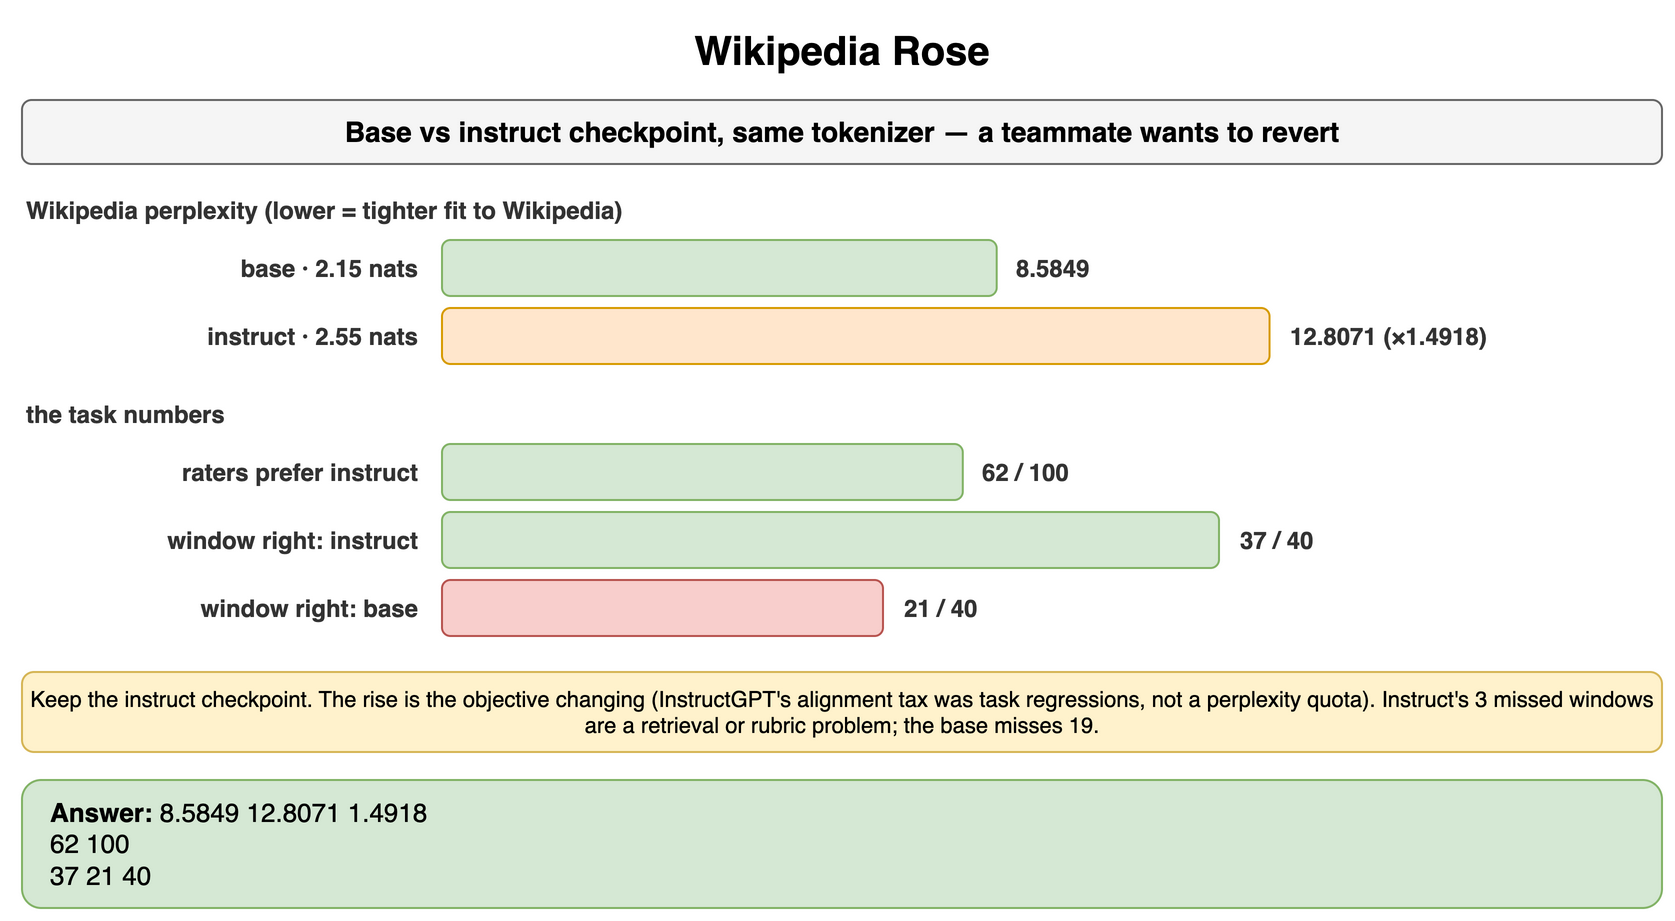

The diagram above was exported from draw.io. Its source (the exported page's mxGraphModel, read from the mxfile embedded in the PNG):
<mxGraphModel dx="900" dy="468" grid="1" gridSize="10" guides="1" tooltips="1" connect="1" arrows="1" fold="1" page="1" pageScale="1" pageWidth="900" pageHeight="468" math="0" shadow="0">
  <root>
    <mxCell id="0" />
    <mxCell id="1" parent="0" />
    <mxCell id="h1" value="Wikipedia Rose" style="text;html=1;align=center;verticalAlign=middle;whiteSpace=wrap;fontSize=20;fontStyle=1;" vertex="1" parent="1">
      <mxGeometry x="40" y="10" width="820" height="30" as="geometry" />
    </mxCell>
    <mxCell id="h2" value="Base vs instruct checkpoint, same tokenizer — a teammate wants to revert" style="rounded=1;whiteSpace=wrap;html=1;fillColor=#f5f5f5;strokeColor=#666666;fontStyle=1;fontSize=14;" vertex="1" parent="1">
      <mxGeometry x="40" y="50" width="820" height="32" as="geometry" />
    </mxCell>
    <mxCell id="h3" value="Wikipedia perplexity (lower = tighter fit to Wikipedia)" style="text;html=1;whiteSpace=wrap;fontSize=11;align=left;verticalAlign=middle;fontSize=12;fontColor=#333333;fontStyle=1;" vertex="1" parent="1">
      <mxGeometry x="40" y="96" width="600" height="18" as="geometry" />
    </mxCell>
    <mxCell id="h4" value="base · 2.15 nats" style="text;html=1;whiteSpace=wrap;fontSize=11;align=right;verticalAlign=middle;fontSize=12;fontColor=#333333;fontStyle=1;" vertex="1" parent="1">
      <mxGeometry x="40" y="120" width="200" height="28" as="geometry" />
    </mxCell>
    <mxCell id="h5" value="" style="rounded=1;whiteSpace=wrap;html=1;fillColor=#d5e8d4;strokeColor=#82b366;fontSize=11;align=center;fontStyle=1;" vertex="1" parent="1">
      <mxGeometry x="250" y="120" width="277.35696360113195" height="28" as="geometry" />
    </mxCell>
    <mxCell id="h6" value="8.5849" style="text;html=1;whiteSpace=wrap;fontSize=11;align=left;verticalAlign=middle;fontSize=12;fontColor=#333333;fontStyle=1;" vertex="1" parent="1">
      <mxGeometry x="535.356963601132" y="120" width="324.64303639886805" height="28" as="geometry" />
    </mxCell>
    <mxCell id="h7" value="instruct · 2.55 nats" style="text;html=1;whiteSpace=wrap;fontSize=11;align=right;verticalAlign=middle;fontSize=12;fontColor=#333333;fontStyle=1;" vertex="1" parent="1">
      <mxGeometry x="40" y="154" width="200" height="28" as="geometry" />
    </mxCell>
    <mxCell id="h8" value="" style="rounded=1;whiteSpace=wrap;html=1;fillColor=#ffe6cc;strokeColor=#d79b00;fontSize=11;align=center;fontStyle=1;" vertex="1" parent="1">
      <mxGeometry x="250" y="154" width="413.76796836295944" height="28" as="geometry" />
    </mxCell>
    <mxCell id="h9" value="12.8071 (×1.4918)" style="text;html=1;whiteSpace=wrap;fontSize=11;align=left;verticalAlign=middle;fontSize=12;fontColor=#333333;fontStyle=1;" vertex="1" parent="1">
      <mxGeometry x="671.7679683629594" y="154" width="188.23203163704056" height="28" as="geometry" />
    </mxCell>
    <mxCell id="h10" value="the task numbers" style="text;html=1;whiteSpace=wrap;fontSize=11;align=left;verticalAlign=middle;fontSize=12;fontColor=#333333;fontStyle=1;" vertex="1" parent="1">
      <mxGeometry x="40" y="198" width="600" height="18" as="geometry" />
    </mxCell>
    <mxCell id="h11" value="raters prefer instruct" style="text;html=1;whiteSpace=wrap;fontSize=11;align=right;verticalAlign=middle;fontSize=12;fontColor=#333333;fontStyle=1;" vertex="1" parent="1">
      <mxGeometry x="40" y="222" width="200" height="28" as="geometry" />
    </mxCell>
    <mxCell id="h12" value="" style="rounded=1;whiteSpace=wrap;html=1;fillColor=#d5e8d4;strokeColor=#82b366;fontSize=11;align=center;fontStyle=1;" vertex="1" parent="1">
      <mxGeometry x="250" y="222" width="260.4" height="28" as="geometry" />
    </mxCell>
    <mxCell id="h13" value="62 / 100" style="text;html=1;whiteSpace=wrap;fontSize=11;align=left;verticalAlign=middle;fontSize=12;fontColor=#333333;fontStyle=1;" vertex="1" parent="1">
      <mxGeometry x="518.4" y="222" width="341.6" height="28" as="geometry" />
    </mxCell>
    <mxCell id="h14" value="window right: instruct" style="text;html=1;whiteSpace=wrap;fontSize=11;align=right;verticalAlign=middle;fontSize=12;fontColor=#333333;fontStyle=1;" vertex="1" parent="1">
      <mxGeometry x="40" y="256" width="200" height="28" as="geometry" />
    </mxCell>
    <mxCell id="h15" value="" style="rounded=1;whiteSpace=wrap;html=1;fillColor=#d5e8d4;strokeColor=#82b366;fontSize=11;align=center;fontStyle=1;" vertex="1" parent="1">
      <mxGeometry x="250" y="256" width="388.5" height="28" as="geometry" />
    </mxCell>
    <mxCell id="h16" value="37 / 40" style="text;html=1;whiteSpace=wrap;fontSize=11;align=left;verticalAlign=middle;fontSize=12;fontColor=#333333;fontStyle=1;" vertex="1" parent="1">
      <mxGeometry x="646.5" y="256" width="213.5" height="28" as="geometry" />
    </mxCell>
    <mxCell id="h17" value="window right: base" style="text;html=1;whiteSpace=wrap;fontSize=11;align=right;verticalAlign=middle;fontSize=12;fontColor=#333333;fontStyle=1;" vertex="1" parent="1">
      <mxGeometry x="40" y="290" width="200" height="28" as="geometry" />
    </mxCell>
    <mxCell id="h18" value="" style="rounded=1;whiteSpace=wrap;html=1;fillColor=#f8cecc;strokeColor=#b85450;fontSize=11;align=center;fontStyle=1;" vertex="1" parent="1">
      <mxGeometry x="250" y="290" width="220.5" height="28" as="geometry" />
    </mxCell>
    <mxCell id="h19" value="21 / 40" style="text;html=1;whiteSpace=wrap;fontSize=11;align=left;verticalAlign=middle;fontSize=12;fontColor=#333333;fontStyle=1;" vertex="1" parent="1">
      <mxGeometry x="478.5" y="290" width="381.5" height="28" as="geometry" />
    </mxCell>
    <mxCell id="h20" value="Keep the instruct checkpoint. The rise is the objective changing (InstructGPT's alignment tax was task regressions, not a perplexity quota). Instruct's 3 missed windows are a retrieval or rubric problem; the base misses 19." style="rounded=1;whiteSpace=wrap;html=1;fillColor=#fff2cc;strokeColor=#d6b656;fontSize=11;align=center;" vertex="1" parent="1">
      <mxGeometry x="40" y="336" width="820" height="40" as="geometry" />
    </mxCell>
    <mxCell id="h21" value="&lt;b&gt;Answer:&lt;/b&gt; 8.5849 12.8071 1.4918&lt;br&gt;62 100&lt;br&gt;37 21 40" style="rounded=1;whiteSpace=wrap;html=1;fillColor=#d5e8d4;strokeColor=#82b366;fontSize=13;align=left;spacingLeft=12;" vertex="1" parent="1">
      <mxGeometry x="40" y="390" width="820" height="64" as="geometry" />
    </mxCell>
  </root>
</mxGraphModel>